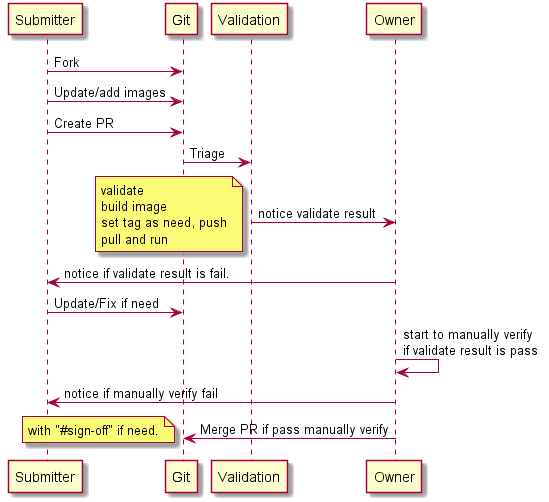

The diagram above was rendered by PlantUML. Its source (embedded in the PNG):
@startuml
Submitter -> Git: Fork
Submitter -> Git: Update/add images
Submitter -> Git: Create PR
Git -> Validation: Triage 
Validation -> Owner:notice validate result
note left
	validate
	build image
	set tag as need, push
	pull and run
end note
Owner -> Submitter: notice if validate result is fail.
Submitter -> Git: Update/Fix if need
Owner -> Owner: start to manually verify\nif validate result is pass
Owner -> Submitter: notice if manually verify fail
Owner -> Git: Merge PR if pass manually verify
note left: with "#sign-off" if need. 
@enduml